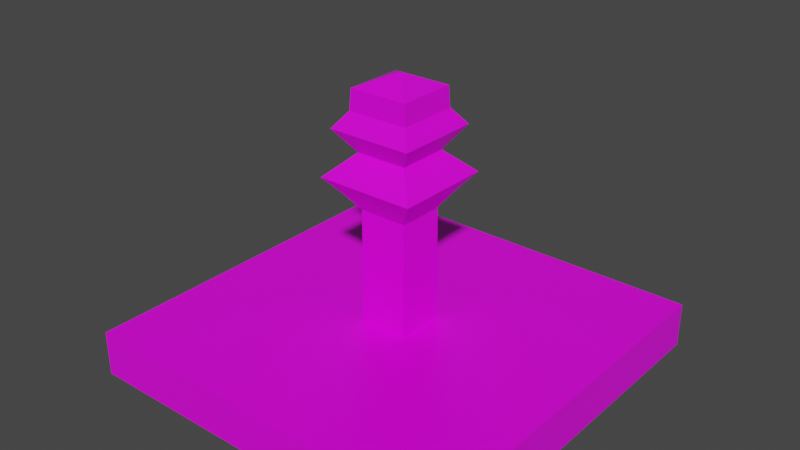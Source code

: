 # Source: end.blend  (saved by Blender 2.93.21; exported with 4.5.12 LTS)
import bpy
from mathutils import Matrix  # noqa: F401  (used for matrix-valued properties, if any)

bpy.ops.wm.read_factory_settings(use_empty=True)
scene = bpy.context.scene
scene.name = 'Scene'

# ---- collections
col_collection = bpy.data.collections.new('Collection'); scene.collection.children.link(col_collection)

# ---- images (referenced by path relative to the original .blend; pixels are not part of the script)
import os
ASSET_DIR = os.environ.get("B2B_ASSET_DIR", "")  # directory of the original .blend (textures are referenced by path, not embedded)
HERE = os.path.dirname(os.path.abspath(__file__))  # packed textures are extracted next to this script under _unpacked/

def load_image(name, relpath, width, height, colorspace="sRGB"):
    """Load a texture the original file referenced (path relative to the .blend, or extracted next to this script)."""
    p = next((c for c in (os.path.join(HERE, relpath), os.path.join(ASSET_DIR, relpath)) if relpath and os.path.exists(c)), "")
    if p:
        img = bpy.data.images.load(p, check_existing=True)
        img.name = name
    else:  # same state as the original file: an image datablock whose file is absent (Cycles renders it pink)
        img = bpy.data.images.new(name, width, height)
        img.source = "FILE"
        img.filepath = "//" + (relpath or name)
    img.colorspace_settings.name = colorspace
    return img
img_material_base_color = load_image('Material Base Color', '', 1024, 1024, 'sRGB')

# ---- materials (node trees are filled in below, after node groups)
mat_material = bpy.data.materials.new('Material')
mat_material.alpha_threshold = 0.0
mat_material.use_transparent_shadow = False
mat_material.line_color = (0.0, 0.0, 0.0, 1.0)

# ---- material node trees
mat_material.use_nodes = True; mat_material.node_tree.nodes.clear()
_N = mat_material.node_tree.nodes; _L = mat_material.node_tree.links
n0 = _N.new('ShaderNodeOutputMaterial'); n0.name = 'Material Output'; n0.location = (300, 300)
n1 = _N.new('ShaderNodeBsdfPrincipled'); n1.name = 'Principled BSDF'; n1.location = (10, 300)
n1.distribution = 'GGX'
n1.subsurface_method = 'BURLEY'
n1.inputs[2].default_value = 0.4
n1.inputs[3].default_value = 1.45
n1.inputs[27].default_value = (0.0, 0.0, 0.0, 1.0)
n1.inputs[28].default_value = 1.0
n2 = _N.new('ShaderNodeTexImage'); n2.name = 'Image Texture'; n2.location = (-280, 280)
n2.image = img_material_base_color
_L.new(n1.outputs[0], n0.inputs[0])
_L.new(n2.outputs[0], n1.inputs[0])
n0.is_active_output = True

# ---- world
world_world = bpy.data.worlds.new('World'); scene.world = world_world
world_world.use_nodes = True; world_world.node_tree.nodes.clear()
_N = world_world.node_tree.nodes; _L = world_world.node_tree.links
n0 = _N.new('ShaderNodeOutputWorld'); n0.name = 'World Output'; n0.location = (300, 300)
n1 = _N.new('ShaderNodeBackground'); n1.name = 'Background'; n1.location = (10, 300)
n1.inputs[0].default_value = (0.05088, 0.05088, 0.05088, 1.0)
_L.new(n1.outputs[0], n0.inputs[0])
n0.is_active_output = True
world_world.color = (0.05088, 0.05088, 0.05088)
world_world.use_sun_shadow = False
world_world.sun_shadow_jitter_overblur = 0.0

# ---- meshes
me_cube = bpy.data.meshes.new('Cube')
me_cube.from_pydata([(1.0, 1.0, 1.0), (1.0, 1.0, -1.0), (1.0, -1.0, 1.0), (1.0, -1.0, -1.0), (-1.0, 1.0, 1.0), (-1.0, 1.0, -1.0), (-1.0, -1.0, 1.0), (-1.0, -1.0, -1.0), (-1.0, 0.0, -1.0), (1.0, 0.0, 1.0), (-1.0, 0.0, 1.0), (1.0, 0.0, -1.0), (0.0, 1.0, -1.0), (0.0, -1.0, 1.0), (0.0, -1.0, -1.0), (0.0, 1.0, 1.0), (0.0, 0.0, -1.0), (-0.1849, 0.0, 6.815), (-1.0, -0.5, -1.0), (1.0, -0.5, 1.0), (-1.0, -0.5, 1.0), (1.0, -0.5, -1.0), (0.0, -0.5, -1.0), (0.0, -0.5, 1.0), (-1.0, 0.5, 1.0), (1.0, 0.5, -1.0), (-1.0, 0.5, -1.0), (1.0, 0.5, 1.0), (0.0, 0.5, 1.0), (0.0, 0.5, -1.0), (-1.0, 0.25, -1.0), (1.0, 0.25, 1.0), (0.0, 0.25, 1.0), (0.0, 0.25, -1.0), (-1.0, 0.25, 1.0), (1.0, 0.25, -1.0), (-1.0, -0.25, 1.0), (1.0, -0.25, -1.0), (-1.0, -0.25, -1.0), (1.0, -0.25, 1.0), (0.0, -0.25, -1.0), (0.0, -0.25, 1.0), (0.5, -1.0, -1.0), (0.5, 1.0, 1.0), (0.5, 0.0, 1.0), (0.5, 1.0, -1.0), (0.5, -1.0, 1.0), (0.5, 0.0, -1.0), (0.5, -0.5, 1.0), (0.5, -0.5, -1.0), (0.5, 0.5, 1.0), (0.5, 0.5, -1.0), (0.5, 0.25, 1.0), (0.5, 0.25, -1.0), (0.5, -0.25, -1.0), (0.5, -0.25, 1.0), (-0.5, 1.0, -1.0), (-0.5, -1.0, 1.0), (-0.5, 0.0, -1.0), (-0.5, -1.0, -1.0), (-0.5, 1.0, 1.0), (-0.5, 0.0, 1.0), (-0.5, -0.5, -1.0), (-0.5, -0.5, 1.0), (-0.5, 0.5, -1.0), (-0.5, 0.5, 1.0), (-0.5, 0.25, -1.0), (-0.5, 0.25, 1.0), (-0.5, -0.25, 1.0), (-0.5, -0.25, -1.0), (-0.25, -1.0, -1.0), (-0.25, 1.0, 1.0), (-0.25, 0.0, 1.0), (-0.25, -0.5, 1.0), (-0.25, 0.5, 1.0), (-0.25, 0.25, 1.0), (-0.25, -0.25, 1.0), (-0.25, 1.0, -1.0), (-0.25, -1.0, 1.0), (-0.25, 0.0, -1.0), (-0.25, -0.5, -1.0), (-0.25, 0.5, -1.0), (-0.25, 0.25, -1.0), (-0.25, -0.25, -1.0), (0.25, 1.0, -1.0), (0.25, -1.0, 1.0), (0.25, 0.0, -1.0), (0.25, -0.5, -1.0), (0.25, 0.5, -1.0), (0.25, 0.25, -1.0), (0.25, -0.25, -1.0), (0.25, -1.0, -1.0), (0.25, 1.0, 1.0), (0.25, 0.0, 1.0), (0.25, -0.5, 1.0), (0.25, 0.5, 1.0), (0.25, 0.25, 1.0), (0.25, -0.25, 1.0), (0.125, 1.0, -1.0), (0.125, -1.0, 1.0), (0.125, 0.0, -1.0), (0.125, -0.5, -1.0), (0.125, 0.5, -1.0), (0.125, 0.25, -1.0), (0.125, -0.25, -1.0), (0.125, -1.0, -1.0), (0.125, 1.0, 1.0), (0.125, 0.0, 1.0), (0.125, -0.5, 1.0), (0.125, 0.5, 1.0), (0.125, 0.25, 1.0), (0.125, -0.25, 1.0), (-0.125, -1.0, -1.0), (-0.125, 1.0, 1.0), (-0.125, 0.0, 1.0), (-0.125, -0.5, 1.0), (-0.125, 0.5, 1.0), (-0.125, 0.25, 1.0), (-0.125, -0.25, 1.0), (-0.125, 1.0, -1.0), (-0.125, -1.0, 1.0), (-0.125, 0.0, -1.0), (-0.125, -0.5, -1.0), (-0.125, 0.5, -1.0), (-0.125, 0.25, -1.0), (-0.125, -0.25, -1.0), (-1.0, 0.125, -1.0), (1.0, 0.125, 1.0), (0.0, 0.125, 1.0), (0.0, 0.125, -1.0), (-1.0, 0.125, 1.0), (1.0, 0.125, -1.0), (0.5, 0.125, 1.0), (0.5, 0.125, -1.0), (-0.5, 0.125, -1.0), (-0.5, 0.125, 1.0), (-0.25, 0.125, 1.0), (-0.25, 0.125, -1.0), (0.25, 0.125, -1.0), (0.25, 0.125, 1.0), (0.125, 0.125, -1.0), (0.125, 0.125, 1.0), (-0.125, 0.125, 1.0), (-0.125, 0.125, -1.0), (-1.0, -0.125, 1.0), (1.0, -0.125, -1.0), (-1.0, -0.125, -1.0), (1.0, -0.125, 1.0), (0.0, -0.125, -1.0), (0.0, -0.125, 1.0), (0.5, -0.125, 1.0), (0.5, -0.125, -1.0), (-0.5, -0.125, -1.0), (-0.5, -0.125, 1.0), (-0.25, -0.125, 1.0), (-0.25, -0.125, -1.0), (0.25, -0.125, -1.0), (0.25, -0.125, 1.0), (0.125, -0.125, -1.0), (0.125, -0.125, 1.0), (-0.125, -0.125, 1.0), (-0.125, -0.125, -1.0), (-0.125, 0.0, 6.097), (-0.2554, 0.0, 7.559), (0.0, 0.125, 6.097), (0.125, 0.0, 6.097), (0.125, 0.125, 6.097), (-0.125, 0.125, 6.097), (0.0, -0.125, 6.097), (0.125, -0.125, 6.097), (-0.125, -0.125, 6.097), (-0.134, 3.148e-09, 8.545), (0.0, 0.1849, 6.815), (0.1849, 0.0, 6.815), (0.1849, 0.1849, 6.815), (-0.1849, 0.1849, 6.815), (0.0, -0.1849, 6.815), (0.1849, -0.1849, 6.815), (-0.1849, -0.1849, 6.815), (-0.2197, 3.043e-09, 9.562), (0.0, 0.2554, 7.559), (0.2554, 0.0, 7.559), (0.2554, 0.2554, 7.559), (-0.2554, 0.2554, 7.559), (0.0, -0.2554, 7.559), (0.2554, -0.2554, 7.559), (-0.2554, -0.2554, 7.559), (-0.1589, 3.118e-09, 10.26), (0.0, 0.134, 8.545), (0.134, 3.148e-09, 8.545), (0.134, 0.134, 8.545), (-0.134, 0.134, 8.545), (0.0, -0.134, 8.545), (0.134, -0.134, 8.545), (-0.134, -0.134, 8.545), (-0.1533, 3.124e-09, 11.16), (0.0, 0.2197, 9.562), (0.2197, 3.043e-09, 9.562), (0.2197, 0.2197, 9.562), (-0.2197, 0.2197, 9.562), (0.0, -0.2197, 9.562), (0.2197, -0.2197, 9.562), (-0.2197, -0.2197, 9.562), (-0.011, 2.241e-10, 11.7), (0.0, 0.1589, 10.26), (0.1589, 3.118e-09, 10.26), (0.1589, 0.1589, 10.26), (-0.1589, 0.1589, 10.26), (0.0, -0.1589, 10.26), (0.1589, -0.1589, 10.26), (-0.1589, -0.1589, 10.26), (0.0, 0.1533, 11.16), (0.1533, 3.124e-09, 11.16), (0.1533, 0.1533, 11.16), (-0.1533, 0.1533, 11.16), (0.0, -0.1533, 11.16), (0.1533, -0.1533, 11.16), (-0.1533, -0.1533, 11.16), (0.0, 2.241e-10, 11.7), (0.0, 0.011, 11.7), (0.011, 2.241e-10, 11.7), (0.011, 0.011, 11.7), (-0.011, 0.011, 11.7), (0.0, -0.011, 11.7), (0.011, -0.011, 11.7), (-0.011, -0.011, 11.7)], [], [(63, 20, 6, 57), (59, 57, 6, 7), (26, 24, 4, 5), (49, 21, 3, 42), (21, 19, 2, 3), (45, 43, 0, 1), (131, 127, 9, 11), (133, 131, 11, 47), (146, 144, 10, 8), (135, 130, 10, 61), (128, 142, 167, 164), (143, 129, 16, 121), (119, 113, 15, 12), (122, 22, 14, 112), (105, 99, 13, 14), (108, 23, 13, 99), (111, 41, 23, 108), (125, 40, 22, 122), (7, 6, 20, 18), (37, 39, 19, 21), (54, 37, 21, 49), (68, 36, 20, 63), (119, 12, 29, 123), (106, 15, 28, 109), (60, 4, 24, 65), (45, 1, 25, 51), (1, 0, 27, 25), (30, 34, 24, 26), (126, 130, 34, 30), (123, 29, 33, 124), (109, 28, 32, 110), (65, 24, 34, 67), (51, 25, 35, 53), (25, 27, 31, 35), (153, 144, 36, 68), (151, 145, 37, 54), (145, 147, 39, 37), (161, 148, 40, 125), (159, 149, 41, 111), (18, 20, 36, 38), (147, 150, 55, 39), (156, 151, 54, 90), (88, 51, 53, 89), (27, 50, 52, 31), (84, 45, 51, 88), (0, 43, 50, 27), (90, 54, 49, 87), (39, 55, 48, 19), (19, 48, 46, 2), (3, 2, 46, 42), (127, 132, 44, 9), (138, 133, 47, 86), (84, 92, 43, 45), (87, 49, 42, 91), (146, 152, 69, 38), (154, 153, 68, 76), (74, 65, 67, 75), (26, 64, 66, 30), (71, 60, 65, 74), (5, 56, 64, 26), (76, 68, 63, 73), (38, 69, 62, 18), (18, 62, 59, 7), (5, 4, 60, 56), (126, 134, 58, 8), (136, 135, 61, 72), (70, 78, 57, 59), (73, 63, 57, 78), (115, 73, 78, 120), (112, 120, 78, 70), (142, 136, 72, 114), (118, 76, 73, 115), (113, 71, 74, 116), (116, 74, 75, 117), (160, 154, 76, 118), (152, 155, 83, 69), (64, 81, 82, 66), (56, 77, 81, 64), (69, 83, 80, 62), (62, 80, 70, 59), (56, 60, 71, 77), (134, 137, 79, 58), (101, 87, 91, 105), (98, 106, 92, 84), (140, 138, 86, 100), (104, 90, 87, 101), (98, 84, 88, 102), (102, 88, 89, 103), (158, 156, 90, 104), (150, 157, 97, 55), (50, 95, 96, 52), (43, 92, 95, 50), (55, 97, 94, 48), (48, 94, 85, 46), (42, 46, 85, 91), (132, 139, 93, 44), (148, 158, 104, 40), (29, 102, 103, 33), (12, 98, 102, 29), (40, 104, 101, 22), (129, 140, 100, 16), (12, 15, 106, 98), (22, 101, 105, 14), (157, 159, 111, 97), (95, 109, 110, 96), (92, 106, 109, 95), (97, 111, 108, 94), (94, 108, 99, 85), (91, 85, 99, 105), (139, 141, 107, 93), (149, 160, 118, 41), (28, 116, 117, 32), (15, 113, 116, 28), (41, 118, 115, 23), (114, 160, 170, 162), (14, 13, 120, 112), (23, 115, 120, 13), (155, 161, 125, 83), (81, 123, 124, 82), (77, 119, 123, 81), (83, 125, 122, 80), (80, 122, 112, 70), (77, 71, 113, 119), (137, 143, 121, 79), (82, 124, 143, 137), (32, 117, 142, 128), (96, 110, 141, 139), (33, 103, 140, 129), (52, 96, 139, 132), (103, 89, 138, 140), (66, 82, 137, 134), (117, 75, 136, 142), (75, 67, 135, 136), (30, 66, 134, 126), (89, 53, 133, 138), (31, 52, 132, 127), (8, 10, 130, 126), (124, 33, 129, 143), (110, 32, 128, 141), (67, 34, 130, 135), (53, 35, 131, 133), (35, 31, 127, 131), (79, 121, 161, 155), (141, 128, 164, 166), (93, 107, 159, 157), (16, 100, 158, 148), (44, 93, 157, 150), (100, 86, 156, 158), (58, 79, 155, 152), (114, 72, 154, 160), (72, 61, 153, 154), (8, 58, 152, 146), (86, 47, 151, 156), (9, 44, 150, 147), (142, 114, 162, 167), (121, 16, 148, 161), (11, 9, 147, 145), (47, 11, 145, 151), (61, 10, 144, 153), (38, 36, 144, 146), (168, 169, 177, 176), (167, 162, 17, 175), (166, 164, 172, 174), (169, 165, 173, 177), (107, 141, 166, 165), (149, 159, 169, 168), (160, 149, 168, 170), (159, 107, 165, 169), (174, 172, 180, 182), (177, 173, 181, 185), (178, 176, 184, 186), (173, 174, 182, 181), (162, 170, 178, 17), (164, 167, 175, 172), (165, 166, 174, 173), (170, 168, 176, 178), (186, 184, 192, 194), (181, 182, 190, 189), (180, 183, 191, 188), (163, 186, 194, 171), (175, 17, 163, 183), (176, 177, 185, 184), (17, 178, 186, 163), (172, 175, 183, 180), (188, 191, 199, 196), (171, 194, 202, 179), (192, 193, 201, 200), (191, 171, 179, 199), (185, 181, 189, 193), (182, 180, 188, 190), (183, 163, 171, 191), (184, 185, 193, 192), (199, 179, 187, 207), (198, 196, 204, 206), (201, 197, 205, 209), (202, 200, 208, 210), (189, 190, 198, 197), (194, 192, 200, 202), (193, 189, 197, 201), (190, 188, 196, 198), (209, 205, 212, 216), (210, 208, 215, 217), (205, 206, 213, 212), (204, 207, 214, 211), (200, 201, 209, 208), (179, 202, 210, 187), (196, 199, 207, 204), (197, 198, 206, 205), (212, 213, 221, 220), (211, 214, 222, 219), (195, 217, 225, 203), (215, 216, 224, 223), (206, 204, 211, 213), (207, 187, 195, 214), (208, 209, 216, 215), (187, 210, 217, 195), (221, 219, 218, 220), (219, 222, 203, 218), (218, 203, 225, 223), (220, 218, 223, 224), (217, 215, 223, 225), (216, 212, 220, 224), (213, 211, 219, 221), (214, 195, 203, 222)])
_uv = me_cube.uv_layers.new(name='UVMap')
_uv.uv.foreach_set('vector', [0.8125, 0.6875, 0.875, 0.6875, 0.875, 0.75, 0.8125, 0.75, 0.375, 0.9375, 0.625, 0.9375, 0.625, 1.0, 0.375, 1.0, 0.375, 0.1875, 0.625, 0.1875, 0.625, 0.25, 0.375, 0.25, 0.3125, 0.6875, 0.375, 0.6875, 0.375, 0.75, 0.3125, 0.75, 0.375, 0.6875, 0.625, 0.6875, 0.625, 0.75, 0.375, 0.75, 0.375, 0.4375, 0.625, 0.4375, 0.625, 0.5, 0.375, 0.5, 0.375, 0.6094, 0.625, 0.6094, 0.625, 0.625, 0.375, 0.625, 0.3125, 0.6094, 0.375, 0.6094, 0.375, 0.625, 0.3125, 0.625, 0.375, 0.1094, 0.625, 0.1094, 0.625, 0.125, 0.375, 0.125, 0.8125, 0.6094, 0.875, 0.6094, 0.875, 0.625, 0.8125, 0.625, 0.75, 0.6094, 0.7656, 0.6094, 0.7656, 0.6094, 0.75, 0.6094, 0.2344, 0.6094, 0.25, 0.6094, 0.25, 0.625, 0.2344, 0.625, 0.375, 0.3594, 0.625, 0.3594, 0.625, 0.375, 0.375, 0.375, 0.2344, 0.6875, 0.25, 0.6875, 0.25, 0.75, 0.2344, 0.75, 0.375, 0.8594, 0.625, 0.8594, 0.625, 0.875, 0.375, 0.875, 0.7344, 0.6875, 0.75, 0.6875, 0.75, 0.75, 0.7344, 0.75, 0.7344, 0.6562, 0.75, 0.6562, 0.75, 0.6875, 0.7344, 0.6875, 0.2344, 0.6562, 0.25, 0.6562, 0.25, 0.6875, 0.2344, 0.6875, 0.375, 0.0, 0.625, 0.0, 0.625, 0.0625, 0.375, 0.0625, 0.375, 0.6562, 0.625, 0.6562, 0.625, 0.6875, 0.375, 0.6875, 0.3125, 0.6562, 0.375, 0.6562, 0.375, 0.6875, 0.3125, 0.6875, 0.8125, 0.6562, 0.875, 0.6562, 0.875, 0.6875, 0.8125, 0.6875, 0.2344, 0.5, 0.25, 0.5, 0.25, 0.5625, 0.2344, 0.5625, 0.7344, 0.5, 0.75, 0.5, 0.75, 0.5625, 0.7344, 0.5625, 0.8125, 0.5, 0.875, 0.5, 0.875, 0.5625, 0.8125, 0.5625, 0.3125, 0.5, 0.375, 0.5, 0.375, 0.5625, 0.3125, 0.5625, 0.375, 0.5, 0.625, 0.5, 0.625, 0.5625, 0.375, 0.5625, 0.375, 0.1562, 0.625, 0.1562, 0.625, 0.1875, 0.375, 0.1875, 0.375, 0.1406, 0.625, 0.1406, 0.625, 0.1562, 0.375, 0.1562, 0.2344, 0.5625, 0.25, 0.5625, 0.25, 0.5938, 0.2344, 0.5938, 0.7344, 0.5625, 0.75, 0.5625, 0.75, 0.5938, 0.7344, 0.5938, 0.8125, 0.5625, 0.875, 0.5625, 0.875, 0.5938, 0.8125, 0.5938, 0.3125, 0.5625, 0.375, 0.5625, 0.375, 0.5938, 0.3125, 0.5938, 0.375, 0.5625, 0.625, 0.5625, 0.625, 0.5938, 0.375, 0.5938, 0.8125, 0.6406, 0.875, 0.6406, 0.875, 0.6562, 0.8125, 0.6562, 0.3125, 0.6406, 0.375, 0.6406, 0.375, 0.6562, 0.3125, 0.6562, 0.375, 0.6406, 0.625, 0.6406, 0.625, 0.6562, 0.375, 0.6562, 0.2344, 0.6406, 0.25, 0.6406, 0.25, 0.6562, 0.2344, 0.6562, 0.7344, 0.6406, 0.75, 0.6406, 0.75, 0.6562, 0.7344, 0.6562, 0.375, 0.0625, 0.625, 0.0625, 0.625, 0.09375, 0.375, 0.09375, 0.625, 0.6406, 0.6875, 0.6406, 0.6875, 0.6562, 0.625, 0.6562, 0.2812, 0.6406, 0.3125, 0.6406, 0.3125, 0.6562, 0.2812, 0.6562, 0.2812, 0.5625, 0.3125, 0.5625, 0.3125, 0.5938, 0.2812, 0.5938, 0.625, 0.5625, 0.6875, 0.5625, 0.6875, 0.5938, 0.625, 0.5938, 0.2812, 0.5, 0.3125, 0.5, 0.3125, 0.5625, 0.2812, 0.5625, 0.625, 0.5, 0.6875, 0.5, 0.6875, 0.5625, 0.625, 0.5625, 0.2812, 0.6562, 0.3125, 0.6562, 0.3125, 0.6875, 0.2812, 0.6875, 0.625, 0.6562, 0.6875, 0.6562, 0.6875, 0.6875, 0.625, 0.6875, 0.625, 0.6875, 0.6875, 0.6875, 0.6875, 0.75, 0.625, 0.75, 0.375, 0.75, 0.625, 0.75, 0.625, 0.8125, 0.375, 0.8125, 0.625, 0.6094, 0.6875, 0.6094, 0.6875, 0.625, 0.625, 0.625, 0.2812, 0.6094, 0.3125, 0.6094, 0.3125, 0.625, 0.2812, 0.625, 0.375, 0.4062, 0.625, 0.4062, 0.625, 0.4375, 0.375, 0.4375, 0.2812, 0.6875, 0.3125, 0.6875, 0.3125, 0.75, 0.2812, 0.75, 0.125, 0.6406, 0.1875, 0.6406, 0.1875, 0.6562, 0.125, 0.6562, 0.7812, 0.6406, 0.8125, 0.6406, 0.8125, 0.6562, 0.7812, 0.6562, 0.7812, 0.5625, 0.8125, 0.5625, 0.8125, 0.5938, 0.7812, 0.5938, 0.125, 0.5625, 0.1875, 0.5625, 0.1875, 0.5938, 0.125, 0.5938, 0.7812, 0.5, 0.8125, 0.5, 0.8125, 0.5625, 0.7812, 0.5625, 0.125, 0.5, 0.1875, 0.5, 0.1875, 0.5625, 0.125, 0.5625, 0.7812, 0.6562, 0.8125, 0.6562, 0.8125, 0.6875, 0.7812, 0.6875, 0.125, 0.6562, 0.1875, 0.6562, 0.1875, 0.6875, 0.125, 0.6875, 0.125, 0.6875, 0.1875, 0.6875, 0.1875, 0.75, 0.125, 0.75, 0.375, 0.25, 0.625, 0.25, 0.625, 0.3125, 0.375, 0.3125, 0.125, 0.6094, 0.1875, 0.6094, 0.1875, 0.625, 0.125, 0.625, 0.7812, 0.6094, 0.8125, 0.6094, 0.8125, 0.625, 0.7812, 0.625, 0.375, 0.9062, 0.625, 0.9062, 0.625, 0.9375, 0.375, 0.9375, 0.7812, 0.6875, 0.8125, 0.6875, 0.8125, 0.75, 0.7812, 0.75, 0.7656, 0.6875, 0.7812, 0.6875, 0.7812, 0.75, 0.7656, 0.75, 0.375, 0.8906, 0.625, 0.8906, 0.625, 0.9062, 0.375, 0.9062, 0.7656, 0.6094, 0.7812, 0.6094, 0.7812, 0.625, 0.7656, 0.625, 0.7656, 0.6562, 0.7812, 0.6562, 0.7812, 0.6875, 0.7656, 0.6875, 0.7656, 0.5, 0.7812, 0.5, 0.7812, 0.5625, 0.7656, 0.5625, 0.7656, 0.5625, 0.7812, 0.5625, 0.7812, 0.5938, 0.7656, 0.5938, 0.7656, 0.6406, 0.7812, 0.6406, 0.7812, 0.6562, 0.7656, 0.6562, 0.1875, 0.6406, 0.2188, 0.6406, 0.2188, 0.6562, 0.1875, 0.6562, 0.1875, 0.5625, 0.2188, 0.5625, 0.2188, 0.5938, 0.1875, 0.5938, 0.1875, 0.5, 0.2188, 0.5, 0.2188, 0.5625, 0.1875, 0.5625, 0.1875, 0.6562, 0.2188, 0.6562, 0.2188, 0.6875, 0.1875, 0.6875, 0.1875, 0.6875, 0.2188, 0.6875, 0.2188, 0.75, 0.1875, 0.75, 0.375, 0.3125, 0.625, 0.3125, 0.625, 0.3438, 0.375, 0.3438, 0.1875, 0.6094, 0.2188, 0.6094, 0.2188, 0.625, 0.1875, 0.625, 0.2656, 0.6875, 0.2812, 0.6875, 0.2812, 0.75, 0.2656, 0.75, 0.375, 0.3906, 0.625, 0.3906, 0.625, 0.4062, 0.375, 0.4062, 0.2656, 0.6094, 0.2812, 0.6094, 0.2812, 0.625, 0.2656, 0.625, 0.2656, 0.6562, 0.2812, 0.6562, 0.2812, 0.6875, 0.2656, 0.6875, 0.2656, 0.5, 0.2812, 0.5, 0.2812, 0.5625, 0.2656, 0.5625, 0.2656, 0.5625, 0.2812, 0.5625, 0.2812, 0.5938, 0.2656, 0.5938, 0.2656, 0.6406, 0.2812, 0.6406, 0.2812, 0.6562, 0.2656, 0.6562, 0.6875, 0.6406, 0.7188, 0.6406, 0.7188, 0.6562, 0.6875, 0.6562, 0.6875, 0.5625, 0.7188, 0.5625, 0.7188, 0.5938, 0.6875, 0.5938, 0.6875, 0.5, 0.7188, 0.5, 0.7188, 0.5625, 0.6875, 0.5625, 0.6875, 0.6562, 0.7188, 0.6562, 0.7188, 0.6875, 0.6875, 0.6875, 0.6875, 0.6875, 0.7188, 0.6875, 0.7188, 0.75, 0.6875, 0.75, 0.375, 0.8125, 0.625, 0.8125, 0.625, 0.8438, 0.375, 0.8438, 0.6875, 0.6094, 0.7188, 0.6094, 0.7188, 0.625, 0.6875, 0.625, 0.25, 0.6406, 0.2656, 0.6406, 0.2656, 0.6562, 0.25, 0.6562, 0.25, 0.5625, 0.2656, 0.5625, 0.2656, 0.5938, 0.25, 0.5938, 0.25, 0.5, 0.2656, 0.5, 0.2656, 0.5625, 0.25, 0.5625, 0.25, 0.6562, 0.2656, 0.6562, 0.2656, 0.6875, 0.25, 0.6875, 0.25, 0.6094, 0.2656, 0.6094, 0.2656, 0.625, 0.25, 0.625, 0.375, 0.375, 0.625, 0.375, 0.625, 0.3906, 0.375, 0.3906, 0.25, 0.6875, 0.2656, 0.6875, 0.2656, 0.75, 0.25, 0.75, 0.7188, 0.6406, 0.7344, 0.6406, 0.7344, 0.6562, 0.7188, 0.6562, 0.7188, 0.5625, 0.7344, 0.5625, 0.7344, 0.5938, 0.7188, 0.5938, 0.7188, 0.5, 0.7344, 0.5, 0.7344, 0.5625, 0.7188, 0.5625, 0.7188, 0.6562, 0.7344, 0.6562, 0.7344, 0.6875, 0.7188, 0.6875, 0.7188, 0.6875, 0.7344, 0.6875, 0.7344, 0.75, 0.7188, 0.75, 0.375, 0.8438, 0.625, 0.8438, 0.625, 0.8594, 0.375, 0.8594, 0.7188, 0.6094, 0.7344, 0.6094, 0.7344, 0.625, 0.7188, 0.625, 0.75, 0.6406, 0.7656, 0.6406, 0.7656, 0.6562, 0.75, 0.6562, 0.75, 0.5625, 0.7656, 0.5625, 0.7656, 0.5938, 0.75, 0.5938, 0.75, 0.5, 0.7656, 0.5, 0.7656, 0.5625, 0.75, 0.5625, 0.75, 0.6562, 0.7656, 0.6562, 0.7656, 0.6875, 0.75, 0.6875, 0.7656, 0.625, 0.7656, 0.6406, 0.7656, 0.6406, 0.7656, 0.625, 0.375, 0.875, 0.625, 0.875, 0.625, 0.8906, 0.375, 0.8906, 0.75, 0.6875, 0.7656, 0.6875, 0.7656, 0.75, 0.75, 0.75, 0.2188, 0.6406, 0.2344, 0.6406, 0.2344, 0.6562, 0.2188, 0.6562, 0.2188, 0.5625, 0.2344, 0.5625, 0.2344, 0.5938, 0.2188, 0.5938, 0.2188, 0.5, 0.2344, 0.5, 0.2344, 0.5625, 0.2188, 0.5625, 0.2188, 0.6562, 0.2344, 0.6562, 0.2344, 0.6875, 0.2188, 0.6875, 0.2188, 0.6875, 0.2344, 0.6875, 0.2344, 0.75, 0.2188, 0.75, 0.375, 0.3438, 0.625, 0.3438, 0.625, 0.3594, 0.375, 0.3594, 0.2188, 0.6094, 0.2344, 0.6094, 0.2344, 0.625, 0.2188, 0.625, 0.2188, 0.5938, 0.2344, 0.5938, 0.2344, 0.6094, 0.2188, 0.6094, 0.75, 0.5938, 0.7656, 0.5938, 0.7656, 0.6094, 0.75, 0.6094, 0.7188, 0.5938, 0.7344, 0.5938, 0.7344, 0.6094, 0.7188, 0.6094, 0.25, 0.5938, 0.2656, 0.5938, 0.2656, 0.6094, 0.25, 0.6094, 0.6875, 0.5938, 0.7188, 0.5938, 0.7188, 0.6094, 0.6875, 0.6094, 0.2656, 0.5938, 0.2812, 0.5938, 0.2812, 0.6094, 0.2656, 0.6094, 0.1875, 0.5938, 0.2188, 0.5938, 0.2188, 0.6094, 0.1875, 0.6094, 0.7656, 0.5938, 0.7812, 0.5938, 0.7812, 0.6094, 0.7656, 0.6094, 0.7812, 0.5938, 0.8125, 0.5938, 0.8125, 0.6094, 0.7812, 0.6094, 0.125, 0.5938, 0.1875, 0.5938, 0.1875, 0.6094, 0.125, 0.6094, 0.2812, 0.5938, 0.3125, 0.5938, 0.3125, 0.6094, 0.2812, 0.6094, 0.625, 0.5938, 0.6875, 0.5938, 0.6875, 0.6094, 0.625, 0.6094, 0.375, 0.125, 0.625, 0.125, 0.625, 0.1406, 0.375, 0.1406, 0.2344, 0.5938, 0.25, 0.5938, 0.25, 0.6094, 0.2344, 0.6094, 0.7344, 0.5938, 0.75, 0.5938, 0.75, 0.6094, 0.7344, 0.6094, 0.8125, 0.5938, 0.875, 0.5938, 0.875, 0.6094, 0.8125, 0.6094, 0.3125, 0.5938, 0.375, 0.5938, 0.375, 0.6094, 0.3125, 0.6094, 0.375, 0.5938, 0.625, 0.5938, 0.625, 0.6094, 0.375, 0.6094, 0.2188, 0.625, 0.2344, 0.625, 0.2344, 0.6406, 0.2188, 0.6406, 0.7344, 0.6094, 0.75, 0.6094, 0.75, 0.6094, 0.7344, 0.6094, 0.7188, 0.625, 0.7344, 0.625, 0.7344, 0.6406, 0.7188, 0.6406, 0.25, 0.625, 0.2656, 0.625, 0.2656, 0.6406, 0.25, 0.6406, 0.6875, 0.625, 0.7188, 0.625, 0.7188, 0.6406, 0.6875, 0.6406, 0.2656, 0.625, 0.2812, 0.625, 0.2812, 0.6406, 0.2656, 0.6406, 0.1875, 0.625, 0.2188, 0.625, 0.2188, 0.6406, 0.1875, 0.6406, 0.7656, 0.625, 0.7812, 0.625, 0.7812, 0.6406, 0.7656, 0.6406, 0.7812, 0.625, 0.8125, 0.625, 0.8125, 0.6406, 0.7812, 0.6406, 0.125, 0.625, 0.1875, 0.625, 0.1875, 0.6406, 0.125, 0.6406, 0.2812, 0.625, 0.3125, 0.625, 0.3125, 0.6406, 0.2812, 0.6406, 0.625, 0.625, 0.6875, 0.625, 0.6875, 0.6406, 0.625, 0.6406, 0.7656, 0.6094, 0.7656, 0.625, 0.7656, 0.625, 0.7656, 0.6094, 0.2344, 0.625, 0.25, 0.625, 0.25, 0.6406, 0.2344, 0.6406, 0.375, 0.625, 0.625, 0.625, 0.625, 0.6406, 0.375, 0.6406, 0.3125, 0.625, 0.375, 0.625, 0.375, 0.6406, 0.3125, 0.6406, 0.8125, 0.625, 0.875, 0.625, 0.875, 0.6406, 0.8125, 0.6406, 0.375, 0.09375, 0.625, 0.09375, 0.625, 0.1094, 0.375, 0.1094, 0.75, 0.6406, 0.7344, 0.6406, 0.7344, 0.6406, 0.75, 0.6406, 0.7656, 0.6094, 0.7656, 0.625, 0.7656, 0.625, 0.7656, 0.6094, 0.7344, 0.6094, 0.75, 0.6094, 0.75, 0.6094, 0.7344, 0.6094, 0.7344, 0.6406, 0.7344, 0.625, 0.7344, 0.625, 0.7344, 0.6406, 0.7344, 0.625, 0.7344, 0.6094, 0.7344, 0.6094, 0.7344, 0.625, 0.75, 0.6406, 0.7344, 0.6406, 0.7344, 0.6406, 0.75, 0.6406, 0.7656, 0.6406, 0.75, 0.6406, 0.75, 0.6406, 0.7656, 0.6406, 0.7344, 0.6406, 0.7344, 0.625, 0.7344, 0.625, 0.7344, 0.6406, 0.7344, 0.6094, 0.75, 0.6094, 0.75, 0.6094, 0.7344, 0.6094, 0.7344, 0.6406, 0.7344, 0.625, 0.7344, 0.625, 0.7344, 0.6406, 0.7656, 0.6406, 0.75, 0.6406, 0.75, 0.6406, 0.7656, 0.6406, 0.7344, 0.625, 0.7344, 0.6094, 0.7344, 0.6094, 0.7344, 0.625, 0.7656, 0.625, 0.7656, 0.6406, 0.7656, 0.6406, 0.7656, 0.625, 0.75, 0.6094, 0.7656, 0.6094, 0.7656, 0.6094, 0.75, 0.6094, 0.7344, 0.625, 0.7344, 0.6094, 0.7344, 0.6094, 0.7344, 0.625, 0.7656, 0.6406, 0.75, 0.6406, 0.75, 0.6406, 0.7656, 0.6406, 0.7656, 0.6406, 0.75, 0.6406, 0.75, 0.6406, 0.7656, 0.6406, 0.7344, 0.625, 0.7344, 0.6094, 0.7344, 0.6094, 0.7344, 0.625, 0.75, 0.6094, 0.7656, 0.6094, 0.7656, 0.6094, 0.75, 0.6094, 0.7656, 0.625, 0.7656, 0.6406, 0.7656, 0.6406, 0.7656, 0.625, 0.7656, 0.6094, 0.7656, 0.625, 0.7656, 0.625, 0.7656, 0.6094, 0.75, 0.6406, 0.7344, 0.6406, 0.7344, 0.6406, 0.75, 0.6406, 0.7656, 0.625, 0.7656, 0.6406, 0.7656, 0.6406, 0.7656, 0.625, 0.75, 0.6094, 0.7656, 0.6094, 0.7656, 0.6094, 0.75, 0.6094, 0.75, 0.6094, 0.7656, 0.6094, 0.7656, 0.6094, 0.75, 0.6094, 0.7656, 0.625, 0.7656, 0.6406, 0.7656, 0.6406, 0.7656, 0.625, 0.75, 0.6406, 0.7344, 0.6406, 0.7344, 0.6406, 0.75, 0.6406, 0.7656, 0.6094, 0.7656, 0.625, 0.7656, 0.625, 0.7656, 0.6094, 0.7344, 0.6406, 0.7344, 0.625, 0.7344, 0.625, 0.7344, 0.6406, 0.7344, 0.6094, 0.75, 0.6094, 0.75, 0.6094, 0.7344, 0.6094, 0.7656, 0.6094, 0.7656, 0.625, 0.7656, 0.625, 0.7656, 0.6094, 0.75, 0.6406, 0.7344, 0.6406, 0.7344, 0.6406, 0.75, 0.6406, 0.7656, 0.6094, 0.7656, 0.625, 0.7656, 0.625, 0.7656, 0.6094, 0.7344, 0.6094, 0.75, 0.6094, 0.75, 0.6094, 0.7344, 0.6094, 0.7344, 0.6406, 0.7344, 0.625, 0.7344, 0.625, 0.7344, 0.6406, 0.7656, 0.6406, 0.75, 0.6406, 0.75, 0.6406, 0.7656, 0.6406, 0.7344, 0.625, 0.7344, 0.6094, 0.7344, 0.6094, 0.7344, 0.625, 0.7656, 0.6406, 0.75, 0.6406, 0.75, 0.6406, 0.7656, 0.6406, 0.7344, 0.6406, 0.7344, 0.625, 0.7344, 0.625, 0.7344, 0.6406, 0.7344, 0.6094, 0.75, 0.6094, 0.75, 0.6094, 0.7344, 0.6094, 0.7344, 0.6406, 0.7344, 0.625, 0.7344, 0.625, 0.7344, 0.6406, 0.7656, 0.6406, 0.75, 0.6406, 0.75, 0.6406, 0.7656, 0.6406, 0.7344, 0.625, 0.7344, 0.6094, 0.7344, 0.6094, 0.7344, 0.625, 0.75, 0.6094, 0.7656, 0.6094, 0.7656, 0.6094, 0.75, 0.6094, 0.75, 0.6406, 0.7344, 0.6406, 0.7344, 0.6406, 0.75, 0.6406, 0.7656, 0.625, 0.7656, 0.6406, 0.7656, 0.6406, 0.7656, 0.625, 0.75, 0.6094, 0.7656, 0.6094, 0.7656, 0.6094, 0.75, 0.6094, 0.7344, 0.625, 0.7344, 0.6094, 0.7344, 0.6094, 0.7344, 0.625, 0.7344, 0.625, 0.7344, 0.6094, 0.7344, 0.6094, 0.7344, 0.625, 0.75, 0.6094, 0.7656, 0.6094, 0.7656, 0.6094, 0.75, 0.6094, 0.7656, 0.625, 0.7656, 0.6406, 0.7656, 0.6406, 0.7656, 0.625, 0.75, 0.6406, 0.7344, 0.6406, 0.7344, 0.6406, 0.75, 0.6406, 0.7344, 0.6094, 0.75, 0.6094, 0.75, 0.6094, 0.7344, 0.6094, 0.7656, 0.6094, 0.7656, 0.625, 0.7656, 0.625, 0.7656, 0.6094, 0.75, 0.6406, 0.7344, 0.6406, 0.7344, 0.6406, 0.75, 0.6406, 0.7656, 0.625, 0.7656, 0.6406, 0.7656, 0.6406, 0.7656, 0.625, 0.7344, 0.6094, 0.75, 0.6094, 0.75, 0.625, 0.7344, 0.625, 0.75, 0.6094, 0.7656, 0.6094, 0.7656, 0.625, 0.75, 0.625, 0.75, 0.625, 0.7656, 0.625, 0.7656, 0.6406, 0.75, 0.6406, 0.7344, 0.625, 0.75, 0.625, 0.75, 0.6406, 0.7344, 0.6406, 0.7656, 0.6406, 0.75, 0.6406, 0.75, 0.6406, 0.7656, 0.6406, 0.7344, 0.6406, 0.7344, 0.625, 0.7344, 0.625, 0.7344, 0.6406, 0.7344, 0.6094, 0.75, 0.6094, 0.75, 0.6094, 0.7344, 0.6094, 0.7656, 0.6094, 0.7656, 0.625, 0.7656, 0.625, 0.7656, 0.6094])
me_cube.materials.append(mat_material)
me_cube.use_remesh_preserve_volume = False
me_cube.use_remesh_preserve_attributes = False
me_cube.use_mirror_vertex_groups = False
me_cube.update()

# ---- objects
ob_cube = bpy.data.objects.new('Cube', me_cube)

# ---- transforms, parenting, visibility, modifiers, constraints
ob_cube.location = (0.0, 0.0, 0.0)
ob_cube.scale = (1.0, 1.0, 0.1178)
ob_cube.lock_rotations_4d = False
ob_cube.empty_display_type = 'ARROWS'
ob_cube.lineart.crease_threshold = 0.0

# ---- collection membership
col_collection.objects.link(ob_cube)

# ---- scene / render settings (as saved in the file)
scene.frame_start = 1; scene.frame_end = 250; scene.frame_set(1)
scene.render.engine = 'BLENDER_EEVEE_NEXT'
scene.cycles.use_denoising = False
scene.cycles.samples = 128
scene.cycles.sampling_pattern = 'TABULATED_SOBOL'
scene.cycles.use_adaptive_sampling = False
scene.cycles.use_light_tree = False
scene.view_settings.view_transform = 'Filmic'
bpy.context.view_layer.update()

# ---- added for rendering (the .blend has no active camera and no usable light): camera, sun
cam_auto = bpy.data.cameras.new('AutoCamera')
cam_auto.lens = 50.0
cam_auto.sensor_width = 36.0
cam_auto.clip_end = 1000.0
ob_auto_camera = bpy.data.objects.new('AutoCamera', cam_auto)
scene.collection.objects.link(ob_auto_camera)
ob_auto_camera.location = (2.96044, -3.55252, 2.99855)
ob_auto_camera.rotation_euler = (1.09748, -7.21219e-08, 0.694738)
scene.camera = ob_auto_camera
light_auto_sun = bpy.data.lights.new('AutoSun', 'SUN')
light_auto_sun.energy = 3.0
light_auto_sun.angle = 0.0523599
ob_auto_sun = bpy.data.objects.new('AutoSun', light_auto_sun)
scene.collection.objects.link(ob_auto_sun)
ob_auto_sun.rotation_euler = (0.872665, 0.174533, 0.523599)
bpy.context.view_layer.update()
